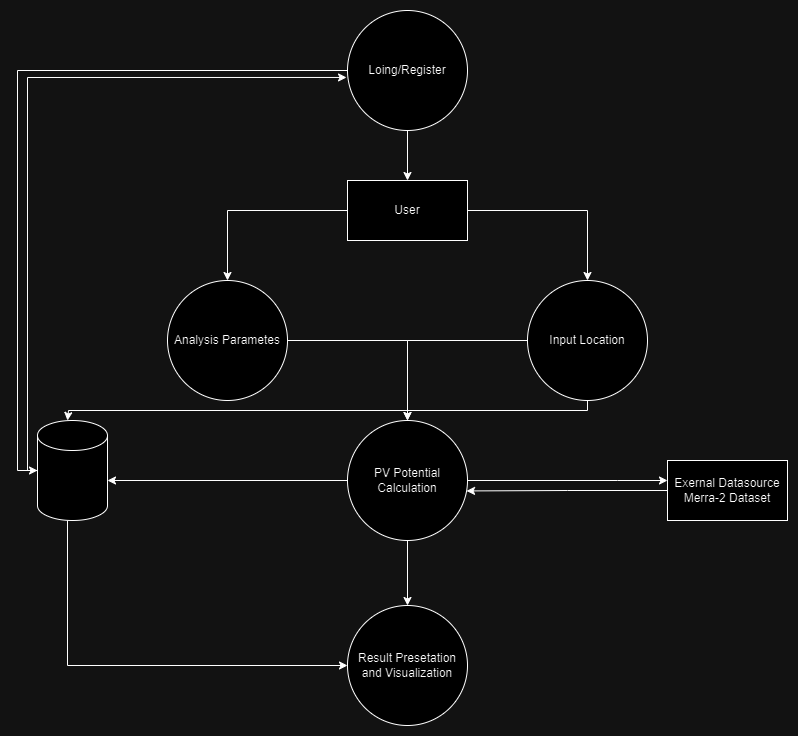

The diagram above was exported from draw.io. Its source (the exported page's mxGraphModel, read from the mxfile embedded in the PNG):
<mxGraphModel dx="1221" dy="1858" grid="1" gridSize="10" guides="1" tooltips="1" connect="1" arrows="1" fold="1" page="1" pageScale="1" pageWidth="827" pageHeight="1169" math="0" shadow="0">
  <root>
    <mxCell id="0" />
    <mxCell id="1" parent="0" />
    <mxCell id="GJOaLW9BLtyYsfAkeEap-6" style="edgeStyle=orthogonalEdgeStyle;rounded=0;orthogonalLoop=1;jettySize=auto;html=1;entryX=0.5;entryY=0;entryDx=0;entryDy=0;startArrow=none;startFill=0;" edge="1" parent="1" source="GJOaLW9BLtyYsfAkeEap-1" target="GJOaLW9BLtyYsfAkeEap-4">
      <mxGeometry relative="1" as="geometry" />
    </mxCell>
    <mxCell id="GJOaLW9BLtyYsfAkeEap-13" style="edgeStyle=orthogonalEdgeStyle;rounded=0;orthogonalLoop=1;jettySize=auto;html=1;entryX=0.5;entryY=0;entryDx=0;entryDy=0;" edge="1" parent="1" source="GJOaLW9BLtyYsfAkeEap-1" target="GJOaLW9BLtyYsfAkeEap-10">
      <mxGeometry relative="1" as="geometry">
        <Array as="points" />
      </mxGeometry>
    </mxCell>
    <mxCell id="GJOaLW9BLtyYsfAkeEap-1" value="User" style="rounded=0;whiteSpace=wrap;html=1;" vertex="1" parent="1">
      <mxGeometry x="360" y="160" width="120" height="60" as="geometry" />
    </mxCell>
    <mxCell id="GJOaLW9BLtyYsfAkeEap-34" style="edgeStyle=orthogonalEdgeStyle;rounded=0;orthogonalLoop=1;jettySize=auto;html=1;entryX=0;entryY=0.5;entryDx=0;entryDy=0;" edge="1" parent="1" source="GJOaLW9BLtyYsfAkeEap-2" target="GJOaLW9BLtyYsfAkeEap-20">
      <mxGeometry relative="1" as="geometry">
        <Array as="points">
          <mxPoint x="80" y="645" />
        </Array>
      </mxGeometry>
    </mxCell>
    <mxCell id="GJOaLW9BLtyYsfAkeEap-2" value="" style="shape=cylinder3;whiteSpace=wrap;html=1;boundedLbl=1;backgroundOutline=1;size=15;" vertex="1" parent="1">
      <mxGeometry x="50" y="400" width="70" height="100" as="geometry" />
    </mxCell>
    <mxCell id="GJOaLW9BLtyYsfAkeEap-3" value="Exernal Datasource Merra-2 Dataset" style="rounded=0;whiteSpace=wrap;html=1;" vertex="1" parent="1">
      <mxGeometry x="680" y="440" width="120" height="60" as="geometry" />
    </mxCell>
    <mxCell id="GJOaLW9BLtyYsfAkeEap-16" style="edgeStyle=orthogonalEdgeStyle;rounded=0;orthogonalLoop=1;jettySize=auto;html=1;entryX=0.5;entryY=0;entryDx=0;entryDy=0;" edge="1" parent="1" source="GJOaLW9BLtyYsfAkeEap-4" target="GJOaLW9BLtyYsfAkeEap-14">
      <mxGeometry relative="1" as="geometry" />
    </mxCell>
    <mxCell id="GJOaLW9BLtyYsfAkeEap-4" value="Input Location" style="ellipse;whiteSpace=wrap;html=1;aspect=fixed;" vertex="1" parent="1">
      <mxGeometry x="540" y="260" width="120" height="120" as="geometry" />
    </mxCell>
    <mxCell id="GJOaLW9BLtyYsfAkeEap-15" style="edgeStyle=orthogonalEdgeStyle;rounded=0;orthogonalLoop=1;jettySize=auto;html=1;entryX=0.5;entryY=0;entryDx=0;entryDy=0;" edge="1" parent="1" source="GJOaLW9BLtyYsfAkeEap-10" target="GJOaLW9BLtyYsfAkeEap-14">
      <mxGeometry relative="1" as="geometry" />
    </mxCell>
    <mxCell id="GJOaLW9BLtyYsfAkeEap-10" value="Analysis Parametes" style="ellipse;whiteSpace=wrap;html=1;aspect=fixed;" vertex="1" parent="1">
      <mxGeometry x="180" y="260" width="120" height="120" as="geometry" />
    </mxCell>
    <mxCell id="GJOaLW9BLtyYsfAkeEap-17" style="edgeStyle=orthogonalEdgeStyle;rounded=0;orthogonalLoop=1;jettySize=auto;html=1;" edge="1" parent="1" source="GJOaLW9BLtyYsfAkeEap-14" target="GJOaLW9BLtyYsfAkeEap-3">
      <mxGeometry relative="1" as="geometry">
        <Array as="points">
          <mxPoint x="630" y="460" />
          <mxPoint x="630" y="460" />
        </Array>
      </mxGeometry>
    </mxCell>
    <mxCell id="GJOaLW9BLtyYsfAkeEap-21" style="edgeStyle=orthogonalEdgeStyle;rounded=0;orthogonalLoop=1;jettySize=auto;html=1;entryX=0.5;entryY=0;entryDx=0;entryDy=0;" edge="1" parent="1" source="GJOaLW9BLtyYsfAkeEap-14" target="GJOaLW9BLtyYsfAkeEap-20">
      <mxGeometry relative="1" as="geometry" />
    </mxCell>
    <mxCell id="GJOaLW9BLtyYsfAkeEap-14" value="PV Potential Calculation" style="ellipse;whiteSpace=wrap;html=1;aspect=fixed;" vertex="1" parent="1">
      <mxGeometry x="360" y="400" width="120" height="120" as="geometry" />
    </mxCell>
    <mxCell id="GJOaLW9BLtyYsfAkeEap-19" style="edgeStyle=orthogonalEdgeStyle;rounded=0;orthogonalLoop=1;jettySize=auto;html=1;entryX=0.992;entryY=0.587;entryDx=0;entryDy=0;entryPerimeter=0;" edge="1" parent="1" source="GJOaLW9BLtyYsfAkeEap-3" target="GJOaLW9BLtyYsfAkeEap-14">
      <mxGeometry relative="1" as="geometry" />
    </mxCell>
    <mxCell id="GJOaLW9BLtyYsfAkeEap-20" value="Result Presetation and Visualization" style="ellipse;whiteSpace=wrap;html=1;aspect=fixed;" vertex="1" parent="1">
      <mxGeometry x="360" y="585" width="120" height="120" as="geometry" />
    </mxCell>
    <mxCell id="GJOaLW9BLtyYsfAkeEap-27" style="edgeStyle=orthogonalEdgeStyle;rounded=0;orthogonalLoop=1;jettySize=auto;html=1;entryX=0.5;entryY=0;entryDx=0;entryDy=0;" edge="1" parent="1" source="GJOaLW9BLtyYsfAkeEap-25" target="GJOaLW9BLtyYsfAkeEap-1">
      <mxGeometry relative="1" as="geometry" />
    </mxCell>
    <mxCell id="GJOaLW9BLtyYsfAkeEap-25" value="Loing/Register" style="ellipse;whiteSpace=wrap;html=1;aspect=fixed;" vertex="1" parent="1">
      <mxGeometry x="360" y="-10" width="120" height="120" as="geometry" />
    </mxCell>
    <mxCell id="GJOaLW9BLtyYsfAkeEap-28" style="edgeStyle=orthogonalEdgeStyle;rounded=0;orthogonalLoop=1;jettySize=auto;html=1;entryX=0;entryY=0.5;entryDx=0;entryDy=0;entryPerimeter=0;" edge="1" parent="1" source="GJOaLW9BLtyYsfAkeEap-25" target="GJOaLW9BLtyYsfAkeEap-2">
      <mxGeometry relative="1" as="geometry" />
    </mxCell>
    <mxCell id="GJOaLW9BLtyYsfAkeEap-32" style="edgeStyle=orthogonalEdgeStyle;rounded=0;orthogonalLoop=1;jettySize=auto;html=1;" edge="1" parent="1" source="GJOaLW9BLtyYsfAkeEap-14">
      <mxGeometry relative="1" as="geometry">
        <mxPoint x="120" y="460" as="targetPoint" />
        <Array as="points">
          <mxPoint x="120" y="460" />
        </Array>
      </mxGeometry>
    </mxCell>
    <mxCell id="GJOaLW9BLtyYsfAkeEap-33" style="edgeStyle=orthogonalEdgeStyle;rounded=0;orthogonalLoop=1;jettySize=auto;html=1;exitX=0.5;exitY=1;exitDx=0;exitDy=0;" edge="1" parent="1" source="GJOaLW9BLtyYsfAkeEap-4">
      <mxGeometry relative="1" as="geometry">
        <mxPoint x="540" y="360" as="sourcePoint" />
        <mxPoint x="80" y="400" as="targetPoint" />
        <Array as="points">
          <mxPoint x="600" y="390" />
          <mxPoint x="81" y="390" />
        </Array>
      </mxGeometry>
    </mxCell>
    <mxCell id="GJOaLW9BLtyYsfAkeEap-35" style="edgeStyle=orthogonalEdgeStyle;rounded=0;orthogonalLoop=1;jettySize=auto;html=1;entryX=-0.008;entryY=0.558;entryDx=0;entryDy=0;entryPerimeter=0;" edge="1" parent="1" source="GJOaLW9BLtyYsfAkeEap-2" target="GJOaLW9BLtyYsfAkeEap-25">
      <mxGeometry relative="1" as="geometry">
        <Array as="points">
          <mxPoint x="40" y="450" />
          <mxPoint x="40" y="57" />
        </Array>
      </mxGeometry>
    </mxCell>
  </root>
</mxGraphModel>